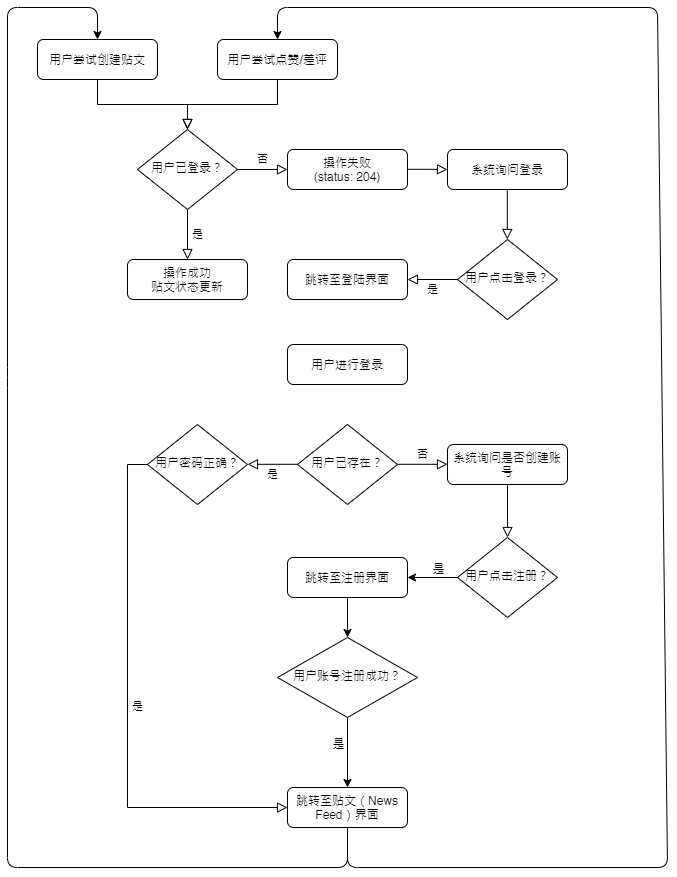

The diagram above was exported from draw.io. Its source (the exported page's mxGraphModel, read from the mxfile embedded in the PNG):
<mxGraphModel dx="1707" dy="987" grid="1" gridSize="10" guides="1" tooltips="1" connect="1" arrows="1" fold="1" page="1" pageScale="1" pageWidth="827" pageHeight="1169" math="0" shadow="0">
  <root>
    <mxCell id="WIyWlLk6GJQsqaUBKTNV-0" />
    <mxCell id="WIyWlLk6GJQsqaUBKTNV-1" parent="WIyWlLk6GJQsqaUBKTNV-0" />
    <mxCell id="WIyWlLk6GJQsqaUBKTNV-2" value="" style="rounded=0;html=1;jettySize=auto;orthogonalLoop=1;fontSize=11;endArrow=block;endFill=0;endSize=8;strokeWidth=1;shadow=0;labelBackgroundColor=none;edgeStyle=orthogonalEdgeStyle;" parent="WIyWlLk6GJQsqaUBKTNV-1" source="WIyWlLk6GJQsqaUBKTNV-3" target="WIyWlLk6GJQsqaUBKTNV-6" edge="1">
      <mxGeometry relative="1" as="geometry" />
    </mxCell>
    <mxCell id="WIyWlLk6GJQsqaUBKTNV-3" value="用户尝试创建贴文" style="rounded=1;whiteSpace=wrap;html=1;fontSize=12;glass=0;strokeWidth=1;shadow=0;" parent="WIyWlLk6GJQsqaUBKTNV-1" vertex="1">
      <mxGeometry x="70" y="52" width="120" height="40" as="geometry" />
    </mxCell>
    <mxCell id="WIyWlLk6GJQsqaUBKTNV-5" value="否" style="edgeStyle=orthogonalEdgeStyle;rounded=0;html=1;jettySize=auto;orthogonalLoop=1;fontSize=11;endArrow=block;endFill=0;endSize=8;strokeWidth=1;shadow=0;labelBackgroundColor=none;" parent="WIyWlLk6GJQsqaUBKTNV-1" source="WIyWlLk6GJQsqaUBKTNV-6" target="WIyWlLk6GJQsqaUBKTNV-7" edge="1">
      <mxGeometry y="10" relative="1" as="geometry">
        <mxPoint as="offset" />
      </mxGeometry>
    </mxCell>
    <mxCell id="WIyWlLk6GJQsqaUBKTNV-6" value="用户已登录？" style="rhombus;whiteSpace=wrap;html=1;shadow=0;fontFamily=Helvetica;fontSize=12;align=center;strokeWidth=1;spacing=6;spacingTop=-4;" parent="WIyWlLk6GJQsqaUBKTNV-1" vertex="1">
      <mxGeometry x="170" y="142" width="100" height="80" as="geometry" />
    </mxCell>
    <mxCell id="WIyWlLk6GJQsqaUBKTNV-7" value="操作失败&lt;br&gt;(status: 204)" style="rounded=1;whiteSpace=wrap;html=1;fontSize=12;glass=0;strokeWidth=1;shadow=0;" parent="WIyWlLk6GJQsqaUBKTNV-1" vertex="1">
      <mxGeometry x="320" y="162" width="120" height="40" as="geometry" />
    </mxCell>
    <mxCell id="QAPqekQM0TxsiWCO5VZU-0" value="系统询问登录" style="rounded=1;whiteSpace=wrap;html=1;fontSize=12;glass=0;strokeWidth=1;shadow=0;" vertex="1" parent="WIyWlLk6GJQsqaUBKTNV-1">
      <mxGeometry x="480" y="162" width="120" height="40" as="geometry" />
    </mxCell>
    <mxCell id="QAPqekQM0TxsiWCO5VZU-1" value="" style="edgeStyle=orthogonalEdgeStyle;rounded=0;html=1;jettySize=auto;orthogonalLoop=1;fontSize=11;endArrow=block;endFill=0;endSize=8;strokeWidth=1;shadow=0;labelBackgroundColor=none;" edge="1" parent="WIyWlLk6GJQsqaUBKTNV-1">
      <mxGeometry y="10" relative="1" as="geometry">
        <mxPoint as="offset" />
        <mxPoint x="440" y="181.8" as="sourcePoint" />
        <mxPoint x="480" y="182" as="targetPoint" />
        <Array as="points">
          <mxPoint x="470" y="182" />
          <mxPoint x="470" y="182" />
        </Array>
      </mxGeometry>
    </mxCell>
    <mxCell id="QAPqekQM0TxsiWCO5VZU-2" value="用户点击登录？" style="rhombus;whiteSpace=wrap;html=1;shadow=0;fontFamily=Helvetica;fontSize=12;align=center;strokeWidth=1;spacing=6;spacingTop=-4;" vertex="1" parent="WIyWlLk6GJQsqaUBKTNV-1">
      <mxGeometry x="490" y="252" width="100" height="80" as="geometry" />
    </mxCell>
    <mxCell id="QAPqekQM0TxsiWCO5VZU-3" value="" style="rounded=0;html=1;jettySize=auto;orthogonalLoop=1;fontSize=11;endArrow=block;endFill=0;endSize=8;strokeWidth=1;shadow=0;labelBackgroundColor=none;edgeStyle=orthogonalEdgeStyle;" edge="1" parent="WIyWlLk6GJQsqaUBKTNV-1">
      <mxGeometry relative="1" as="geometry">
        <mxPoint x="539.8" y="202" as="sourcePoint" />
        <mxPoint x="539.8" y="252" as="targetPoint" />
      </mxGeometry>
    </mxCell>
    <mxCell id="QAPqekQM0TxsiWCO5VZU-4" value="是" style="edgeStyle=orthogonalEdgeStyle;rounded=0;html=1;jettySize=auto;orthogonalLoop=1;fontSize=11;endArrow=block;endFill=0;endSize=8;strokeWidth=1;shadow=0;labelBackgroundColor=none;entryX=1;entryY=0.5;entryDx=0;entryDy=0;exitX=0;exitY=0.5;exitDx=0;exitDy=0;" edge="1" parent="WIyWlLk6GJQsqaUBKTNV-1" source="QAPqekQM0TxsiWCO5VZU-2" target="QAPqekQM0TxsiWCO5VZU-5">
      <mxGeometry y="10" relative="1" as="geometry">
        <mxPoint as="offset" />
        <mxPoint x="440.0000000000001" y="242" as="sourcePoint" />
        <mxPoint x="490" y="242" as="targetPoint" />
      </mxGeometry>
    </mxCell>
    <mxCell id="QAPqekQM0TxsiWCO5VZU-5" value="跳转至登陆界面" style="rounded=1;whiteSpace=wrap;html=1;fontSize=12;glass=0;strokeWidth=1;shadow=0;" vertex="1" parent="WIyWlLk6GJQsqaUBKTNV-1">
      <mxGeometry x="320" y="272" width="120" height="40" as="geometry" />
    </mxCell>
    <mxCell id="QAPqekQM0TxsiWCO5VZU-7" value="是" style="edgeStyle=orthogonalEdgeStyle;rounded=0;html=1;jettySize=auto;orthogonalLoop=1;fontSize=11;endArrow=block;endFill=0;endSize=8;strokeWidth=1;shadow=0;labelBackgroundColor=none;entryX=0.5;entryY=0;entryDx=0;entryDy=0;exitX=0.5;exitY=1;exitDx=0;exitDy=0;" edge="1" parent="WIyWlLk6GJQsqaUBKTNV-1" source="WIyWlLk6GJQsqaUBKTNV-6" target="QAPqekQM0TxsiWCO5VZU-9">
      <mxGeometry y="10" relative="1" as="geometry">
        <mxPoint as="offset" />
        <mxPoint x="500" y="302" as="sourcePoint" />
        <mxPoint x="450" y="302" as="targetPoint" />
      </mxGeometry>
    </mxCell>
    <mxCell id="QAPqekQM0TxsiWCO5VZU-9" value="操作成功&lt;br&gt;贴文状态更新" style="rounded=1;whiteSpace=wrap;html=1;fontSize=12;glass=0;strokeWidth=1;shadow=0;" vertex="1" parent="WIyWlLk6GJQsqaUBKTNV-1">
      <mxGeometry x="160" y="272" width="120" height="40" as="geometry" />
    </mxCell>
    <mxCell id="QAPqekQM0TxsiWCO5VZU-10" value="用户尝试点赞/差评" style="rounded=1;whiteSpace=wrap;html=1;fontSize=12;glass=0;strokeWidth=1;shadow=0;" vertex="1" parent="WIyWlLk6GJQsqaUBKTNV-1">
      <mxGeometry x="250" y="52" width="120" height="40" as="geometry" />
    </mxCell>
    <mxCell id="QAPqekQM0TxsiWCO5VZU-11" value="" style="rounded=0;html=1;jettySize=auto;orthogonalLoop=1;fontSize=11;endArrow=block;endFill=0;endSize=8;strokeWidth=1;shadow=0;labelBackgroundColor=none;edgeStyle=orthogonalEdgeStyle;entryX=0.5;entryY=0;entryDx=0;entryDy=0;exitX=0.5;exitY=1;exitDx=0;exitDy=0;" edge="1" parent="WIyWlLk6GJQsqaUBKTNV-1" source="QAPqekQM0TxsiWCO5VZU-10" target="WIyWlLk6GJQsqaUBKTNV-6">
      <mxGeometry relative="1" as="geometry">
        <mxPoint x="140" y="102" as="sourcePoint" />
        <mxPoint x="230" y="152" as="targetPoint" />
      </mxGeometry>
    </mxCell>
    <mxCell id="QAPqekQM0TxsiWCO5VZU-12" value="用户已存在？" style="rhombus;whiteSpace=wrap;html=1;shadow=0;fontFamily=Helvetica;fontSize=12;align=center;strokeWidth=1;spacing=6;spacingTop=-4;" vertex="1" parent="WIyWlLk6GJQsqaUBKTNV-1">
      <mxGeometry x="330" y="437" width="100" height="80" as="geometry" />
    </mxCell>
    <mxCell id="QAPqekQM0TxsiWCO5VZU-13" value="用户进行登录" style="rounded=1;whiteSpace=wrap;html=1;fontSize=12;glass=0;strokeWidth=1;shadow=0;" vertex="1" parent="WIyWlLk6GJQsqaUBKTNV-1">
      <mxGeometry x="320" y="357" width="120" height="40" as="geometry" />
    </mxCell>
    <mxCell id="QAPqekQM0TxsiWCO5VZU-14" value="是" style="edgeStyle=orthogonalEdgeStyle;rounded=0;html=1;jettySize=auto;orthogonalLoop=1;fontSize=11;endArrow=block;endFill=0;endSize=8;strokeWidth=1;shadow=0;labelBackgroundColor=none;entryX=1;entryY=0.5;entryDx=0;entryDy=0;exitX=0;exitY=0.5;exitDx=0;exitDy=0;" edge="1" parent="WIyWlLk6GJQsqaUBKTNV-1">
      <mxGeometry y="10" relative="1" as="geometry">
        <mxPoint as="offset" />
        <mxPoint x="330" y="476.8" as="sourcePoint" />
        <mxPoint x="280" y="476.8" as="targetPoint" />
      </mxGeometry>
    </mxCell>
    <mxCell id="QAPqekQM0TxsiWCO5VZU-15" value="否" style="edgeStyle=orthogonalEdgeStyle;rounded=0;html=1;jettySize=auto;orthogonalLoop=1;fontSize=11;endArrow=block;endFill=0;endSize=8;strokeWidth=1;shadow=0;labelBackgroundColor=none;" edge="1" parent="WIyWlLk6GJQsqaUBKTNV-1">
      <mxGeometry y="10" relative="1" as="geometry">
        <mxPoint as="offset" />
        <mxPoint x="430" y="476.8" as="sourcePoint" />
        <mxPoint x="480" y="476.8" as="targetPoint" />
      </mxGeometry>
    </mxCell>
    <mxCell id="QAPqekQM0TxsiWCO5VZU-16" value="用户密码正确？" style="rhombus;whiteSpace=wrap;html=1;shadow=0;fontFamily=Helvetica;fontSize=12;align=center;strokeWidth=1;spacing=6;spacingTop=-4;" vertex="1" parent="WIyWlLk6GJQsqaUBKTNV-1">
      <mxGeometry x="180" y="437" width="100" height="80" as="geometry" />
    </mxCell>
    <mxCell id="QAPqekQM0TxsiWCO5VZU-17" value="跳转至贴文（News Feed）界面" style="rounded=1;whiteSpace=wrap;html=1;fontSize=12;glass=0;strokeWidth=1;shadow=0;" vertex="1" parent="WIyWlLk6GJQsqaUBKTNV-1">
      <mxGeometry x="320" y="800" width="120" height="40" as="geometry" />
    </mxCell>
    <mxCell id="QAPqekQM0TxsiWCO5VZU-19" value="是" style="edgeStyle=orthogonalEdgeStyle;rounded=0;html=1;jettySize=auto;orthogonalLoop=1;fontSize=11;endArrow=block;endFill=0;endSize=8;strokeWidth=1;shadow=0;labelBackgroundColor=none;entryX=0;entryY=0.5;entryDx=0;entryDy=0;exitX=0;exitY=0.5;exitDx=0;exitDy=0;" edge="1" parent="WIyWlLk6GJQsqaUBKTNV-1" source="QAPqekQM0TxsiWCO5VZU-16" target="QAPqekQM0TxsiWCO5VZU-17">
      <mxGeometry y="10" relative="1" as="geometry">
        <mxPoint as="offset" />
        <mxPoint x="340" y="486.79999999999995" as="sourcePoint" />
        <mxPoint x="290" y="486.79999999999995" as="targetPoint" />
      </mxGeometry>
    </mxCell>
    <mxCell id="QAPqekQM0TxsiWCO5VZU-20" value="" style="endArrow=classic;html=1;exitX=0.5;exitY=1;exitDx=0;exitDy=0;entryX=0.5;entryY=0;entryDx=0;entryDy=0;" edge="1" parent="WIyWlLk6GJQsqaUBKTNV-1" source="QAPqekQM0TxsiWCO5VZU-17" target="WIyWlLk6GJQsqaUBKTNV-3">
      <mxGeometry width="50" height="50" relative="1" as="geometry">
        <mxPoint x="230" y="400" as="sourcePoint" />
        <mxPoint x="280" y="350" as="targetPoint" />
        <Array as="points">
          <mxPoint x="380" y="880" />
          <mxPoint x="40" y="880" />
          <mxPoint x="40" y="390" />
          <mxPoint x="40" y="20" />
          <mxPoint x="130" y="20" />
        </Array>
      </mxGeometry>
    </mxCell>
    <mxCell id="QAPqekQM0TxsiWCO5VZU-21" value="" style="endArrow=classic;html=1;entryX=0.5;entryY=0;entryDx=0;entryDy=0;exitX=0.5;exitY=1;exitDx=0;exitDy=0;" edge="1" parent="WIyWlLk6GJQsqaUBKTNV-1" source="QAPqekQM0TxsiWCO5VZU-17" target="QAPqekQM0TxsiWCO5VZU-10">
      <mxGeometry width="50" height="50" relative="1" as="geometry">
        <mxPoint x="380" y="640" as="sourcePoint" />
        <mxPoint x="140" y="61.999999999999886" as="targetPoint" />
        <Array as="points">
          <mxPoint x="380" y="880" />
          <mxPoint x="700" y="880" />
          <mxPoint x="690" y="20" />
          <mxPoint x="310" y="20" />
        </Array>
      </mxGeometry>
    </mxCell>
    <mxCell id="QAPqekQM0TxsiWCO5VZU-22" value="系统询问是否创建账号" style="rounded=1;whiteSpace=wrap;html=1;fontSize=12;glass=0;strokeWidth=1;shadow=0;" vertex="1" parent="WIyWlLk6GJQsqaUBKTNV-1">
      <mxGeometry x="480" y="457" width="120" height="40" as="geometry" />
    </mxCell>
    <mxCell id="QAPqekQM0TxsiWCO5VZU-27" value="" style="edgeStyle=orthogonalEdgeStyle;rounded=0;orthogonalLoop=1;jettySize=auto;html=1;entryX=1;entryY=0.5;entryDx=0;entryDy=0;" edge="1" parent="WIyWlLk6GJQsqaUBKTNV-1" source="QAPqekQM0TxsiWCO5VZU-24" target="QAPqekQM0TxsiWCO5VZU-28">
      <mxGeometry relative="1" as="geometry">
        <mxPoint x="430" y="590" as="targetPoint" />
      </mxGeometry>
    </mxCell>
    <mxCell id="QAPqekQM0TxsiWCO5VZU-32" value="是" style="text;html=1;align=center;verticalAlign=middle;resizable=0;points=[];labelBackgroundColor=#ffffff;" vertex="1" connectable="0" parent="QAPqekQM0TxsiWCO5VZU-27">
      <mxGeometry x="-0.1851" relative="1" as="geometry">
        <mxPoint y="-10" as="offset" />
      </mxGeometry>
    </mxCell>
    <mxCell id="QAPqekQM0TxsiWCO5VZU-24" value="用户点击注册？" style="rhombus;whiteSpace=wrap;html=1;shadow=0;fontFamily=Helvetica;fontSize=12;align=center;strokeWidth=1;spacing=6;spacingTop=-4;" vertex="1" parent="WIyWlLk6GJQsqaUBKTNV-1">
      <mxGeometry x="490" y="550" width="100" height="80" as="geometry" />
    </mxCell>
    <mxCell id="QAPqekQM0TxsiWCO5VZU-25" value="" style="rounded=0;html=1;jettySize=auto;orthogonalLoop=1;fontSize=11;endArrow=block;endFill=0;endSize=8;strokeWidth=1;shadow=0;labelBackgroundColor=none;edgeStyle=orthogonalEdgeStyle;exitX=0.5;exitY=1;exitDx=0;exitDy=0;entryX=0.5;entryY=0;entryDx=0;entryDy=0;" edge="1" parent="WIyWlLk6GJQsqaUBKTNV-1" source="QAPqekQM0TxsiWCO5VZU-22" target="QAPqekQM0TxsiWCO5VZU-24">
      <mxGeometry relative="1" as="geometry">
        <mxPoint x="539.7099999999999" y="497" as="sourcePoint" />
        <mxPoint x="540" y="547" as="targetPoint" />
      </mxGeometry>
    </mxCell>
    <mxCell id="QAPqekQM0TxsiWCO5VZU-30" value="" style="edgeStyle=orthogonalEdgeStyle;rounded=0;orthogonalLoop=1;jettySize=auto;html=1;" edge="1" parent="WIyWlLk6GJQsqaUBKTNV-1" source="QAPqekQM0TxsiWCO5VZU-28" target="QAPqekQM0TxsiWCO5VZU-29">
      <mxGeometry relative="1" as="geometry" />
    </mxCell>
    <mxCell id="QAPqekQM0TxsiWCO5VZU-28" value="跳转至注册界面" style="rounded=1;whiteSpace=wrap;html=1;fontSize=12;glass=0;strokeWidth=1;shadow=0;" vertex="1" parent="WIyWlLk6GJQsqaUBKTNV-1">
      <mxGeometry x="320" y="570" width="120" height="40" as="geometry" />
    </mxCell>
    <mxCell id="QAPqekQM0TxsiWCO5VZU-31" value="" style="edgeStyle=orthogonalEdgeStyle;rounded=0;orthogonalLoop=1;jettySize=auto;html=1;" edge="1" parent="WIyWlLk6GJQsqaUBKTNV-1" source="QAPqekQM0TxsiWCO5VZU-29" target="QAPqekQM0TxsiWCO5VZU-17">
      <mxGeometry relative="1" as="geometry" />
    </mxCell>
    <mxCell id="QAPqekQM0TxsiWCO5VZU-33" value="是" style="text;html=1;align=center;verticalAlign=middle;resizable=0;points=[];labelBackgroundColor=#ffffff;" vertex="1" connectable="0" parent="QAPqekQM0TxsiWCO5VZU-31">
      <mxGeometry x="-0.262" relative="1" as="geometry">
        <mxPoint x="-10" as="offset" />
      </mxGeometry>
    </mxCell>
    <mxCell id="QAPqekQM0TxsiWCO5VZU-29" value="用户账号注册成功？" style="rhombus;whiteSpace=wrap;html=1;shadow=0;fontFamily=Helvetica;fontSize=12;align=center;strokeWidth=1;spacing=6;spacingTop=-4;" vertex="1" parent="WIyWlLk6GJQsqaUBKTNV-1">
      <mxGeometry x="310" y="650" width="140" height="80" as="geometry" />
    </mxCell>
  </root>
</mxGraphModel>